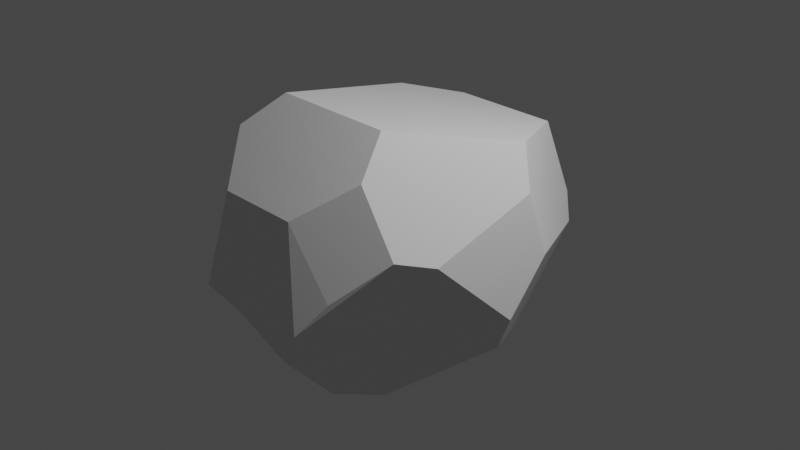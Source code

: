 # Source: Rock.blend  (saved by Blender 2.93.21; exported with 4.5.12 LTS)
import bpy
from mathutils import Matrix  # noqa: F401  (used for matrix-valued properties, if any)

bpy.ops.wm.read_factory_settings(use_empty=True)
scene = bpy.context.scene
scene.name = 'Scene'

# ---- collections
col_collection = bpy.data.collections.new('Collection'); scene.collection.children.link(col_collection)

# ---- world
world_world = bpy.data.worlds.new('World'); scene.world = world_world
world_world.use_nodes = True; world_world.node_tree.nodes.clear()
_N = world_world.node_tree.nodes; _L = world_world.node_tree.links
n0 = _N.new('ShaderNodeOutputWorld'); n0.name = 'World Output'; n0.location = (300, 300)
n1 = _N.new('ShaderNodeBackground'); n1.name = 'Background'; n1.location = (10, 300)
n1.inputs[0].default_value = (0.05088, 0.05088, 0.05088, 1.0)
_L.new(n1.outputs[0], n0.inputs[0])
n0.is_active_output = True
world_world.color = (0.05088, 0.05088, 0.05088)
world_world.use_sun_shadow = False
world_world.sun_shadow_jitter_overblur = 0.0

# ---- cameras
cam_camera = bpy.data.cameras.new('Camera')
cam_camera.clip_end = 100.0
cam_camera.ortho_scale = 7.314

# ---- lights
light_light = bpy.data.lights.new('Light', 'POINT')
light_light.transmission_factor = 0.0
light_light.energy = 1000.0
light_light.shadow_soft_size = 0.1
light_light.shadow_maximum_resolution = 0.006
light_light.use_absolute_resolution = True

# ---- meshes
me_cube_001 = bpy.data.meshes.new('Cube.001')
me_cube_001.from_pydata([(-0.7256, -0.8075, 1.357), (-0.585, -1.645, 0.6362), (-0.6893, -1.871, -0.3185), (-0.9998, -1.165, 1.049), (-0.6904, 1.641, 0.7667), (-1.136, 1.105, 0.896), (-0.3125, 1.981, -0.1166), (-0.7017, -0.354, -1.491), (-1.417, -0.7698, 0.5806), (-1.365, 0.7826, 0.6391), (0.6281, -0.8075, 1.357), (0.5189, 1.641, 0.7667), (0.5754, 1.981, -0.1166), (1.154, 0.536, 1.033), (-0.2138, -1.376, -1.208), (-0.7128, -1.631, -0.5885), (-1.031, -1.299, -0.6404), (-0.7512, -0.7102, -1.392), (0.7601, 1.176, -1.123), (0.7727, 1.792, -0.3532), (0.6303, -1.871, -0.3185), (0.5302, -1.376, -1.208), (1.571, -0.05032, -0.4899), (0.3244, -1.645, 0.6362), (0.8024, -1.203, 1.017), (0.8435, -1.648, 0.008032), (1.243, -1.234, 0.4242), (-0.5611, 1.601, -0.5917), (-0.9281, 1.141, -0.6117), (-0.7336, 0.5713, -1.269), (-0.3729, 1.176, -1.123), (0.5523, -0.354, -1.491), (0.924, 0.7323, -1.23), (1.432, -0.05009, -0.8493), (0.7516, -0.9041, -1.339), (1.404, 0.3381, 0.6469), (1.516, 0.478, 0.0009332), (1.41, -0.8633, 0.3055), (1.573, -0.05267, -0.481), (1.571, -0.02831, -0.4631)], [], [(28, 9, 5, 4, 6, 27), (36, 19, 12, 11, 13, 35), (34, 31, 32, 33), (24, 23, 25, 26), (15, 16, 17, 14), (30, 29, 28, 27), (9, 8, 3, 0, 5), (12, 6, 4, 11), (11, 4, 5, 0, 10, 13), (39, 38, 22), (8, 16, 15, 2, 1, 3), (14, 21, 20, 2, 15), (36, 35, 37, 38, 39), (37, 35, 13, 10, 24, 26), (1, 23, 24, 10, 0, 3), (2, 20, 25, 23, 1), (31, 7, 29, 30, 18, 32), (17, 16, 8, 9, 28, 29, 7), (12, 19, 18, 30, 27, 6), (17, 7, 31, 34, 21, 14), (34, 33, 22, 38, 37, 26, 25, 20, 21), (33, 32, 18, 19, 36, 39, 22)])
_uv = me_cube_001.uv_layers.new(name='UVMap')
_uv.uv.foreach_set('vector', [0.2812, 0.4244, 0.5703, 0.1993, 0.6092, 0.2493, 0.5812, 0.3018, 0.4888, 0.3455, 0.33, 0.4256, 0.4988, 0.5811, 0.4617, 0.4532, 0.4888, 0.4293, 0.5812, 0.43, 0.6169, 0.5768, 0.5717, 0.5952, 0.3281, 0.7016, 0.3033, 0.6539, 0.3486, 0.5575, 0.4155, 0.6293, 0.6293, 0.735, 0.5682, 0.8412, 0.5011, 0.7887, 0.5485, 0.7322, 0.4363, 0.9494, 0.4299, 0.8397, 0.1734, 0.6851, 0.2253, 0.7427, 0.2065, 0.5153, 0.1701, 0.5701, 0.2812, 0.4244, 0.33, 0.4256, 0.5703, 0.1993, 0.5919, 0.1543, 0.8708, 0.7398, 0.8244, 0.6936, 0.6092, 0.2493, 0.4888, 0.4293, 0.4888, 0.3455, 0.5812, 0.3018, 0.5812, 0.43, 0.5812, 0.43, 0.5812, 0.3018, 0.6092, 0.2493, 0.8244, 0.6936, 0.6856, 0.6936, 0.6169, 0.5768, 0.4542, 0.6271, 0.4525, 0.6292, 0.4516, 0.629, 0.5919, 0.1543, 0.4299, 0.8397, 0.4363, 0.9494, 0.442, 0.9459, 0.5682, 0.9359, 0.8708, 0.7398, 0.2253, 0.7427, 0.3113, 0.7427, 0.442, 0.8102, 0.442, 0.9459, 0.4363, 0.9494, 0.4988, 0.5811, 0.5717, 0.5952, 0.5343, 0.6992, 0.4525, 0.6292, 0.4542, 0.6271, 0.5343, 0.6992, 0.5717, 0.5952, 0.6169, 0.5768, 0.6856, 0.6936, 0.6293, 0.735, 0.5485, 0.7322, 0.5682, 0.9359, 0.5682, 0.8412, 0.6293, 0.735, 0.6856, 0.6936, 0.8244, 0.6936, 0.7202, 0.2932, 0.442, 0.9459, 0.442, 0.8102, 0.5011, 0.7887, 0.5682, 0.8412, 0.5682, 0.9359, 0.3033, 0.6539, 0.1823, 0.6539, 0.1724, 0.5677, 0.2095, 0.5123, 0.3389, 0.515, 0.3488, 0.5573, 0.1734, 0.6851, 0.4299, 0.8397, 0.5919, 0.1543, 0.5703, 0.1993, 0.2812, 0.4244, 0.1701, 0.5701, 0.1823, 0.6539, 0.4888, 0.4293, 0.4617, 0.4532, 0.3386, 0.5153, 0.2065, 0.5153, 0.33, 0.4256, 0.4888, 0.3455, 0.1734, 0.6851, 0.1823, 0.6539, 0.3033, 0.6539, 0.3281, 0.7016, 0.3113, 0.7427, 0.2253, 0.7427, 0.3281, 0.7016, 0.4155, 0.6293, 0.4516, 0.629, 0.4525, 0.6292, 0.5343, 0.6992, 0.5485, 0.7322, 0.5011, 0.7887, 0.442, 0.8102, 0.3113, 0.7427, 0.4155, 0.6293, 0.3486, 0.5575, 0.3386, 0.5153, 0.4617, 0.4532, 0.4988, 0.5811, 0.4542, 0.6271, 0.4516, 0.629])
me_cube_001.use_remesh_fix_poles = True
me_cube_001.use_remesh_preserve_attributes = False
me_cube_001.update()

# ---- objects
ob_light = bpy.data.objects.new('Light', light_light)
ob_camera = bpy.data.objects.new('Camera', cam_camera)
ob_cube = bpy.data.objects.new('Cube', me_cube_001)

# ---- transforms, parenting, visibility, modifiers, constraints
ob_light.location = (4.076, 1.005, 5.904)
ob_light.rotation_euler = (0.6503, 0.05522, 1.866)
ob_light.lock_rotations_4d = False
ob_light.empty_display_type = 'ARROWS'
ob_light.color = (0.0, 0.0, 0.0, 0.0)
ob_light.lineart.crease_threshold = 0.0
ob_camera.location = (7.359, -6.926, 4.958)
ob_camera.rotation_euler = (1.109, 0.0, 0.8149)
ob_camera.lock_rotations_4d = False
ob_camera.empty_display_type = 'ARROWS'
ob_camera.color = (0.0, 0.0, 0.0, 0.0)
ob_camera.display_type = 'WIRE'
ob_camera.lineart.crease_threshold = 0.0
ob_cube.location = (0.0, 0.0, 0.0)

# ---- collection membership
col_collection.objects.link(ob_light)
col_collection.objects.link(ob_camera)
col_collection.objects.link(ob_cube)

# ---- scene / render settings (as saved in the file)
scene.camera = ob_camera
scene.frame_start = 1; scene.frame_end = 250; scene.frame_set(1)
scene.render.engine = 'CYCLES'
scene.cycles.use_denoising = False
scene.cycles.samples = 128
scene.cycles.sampling_pattern = 'TABULATED_SOBOL'
scene.cycles.use_adaptive_sampling = False
scene.cycles.use_light_tree = False
scene.view_settings.view_transform = 'Filmic'
bpy.context.view_layer.update()
